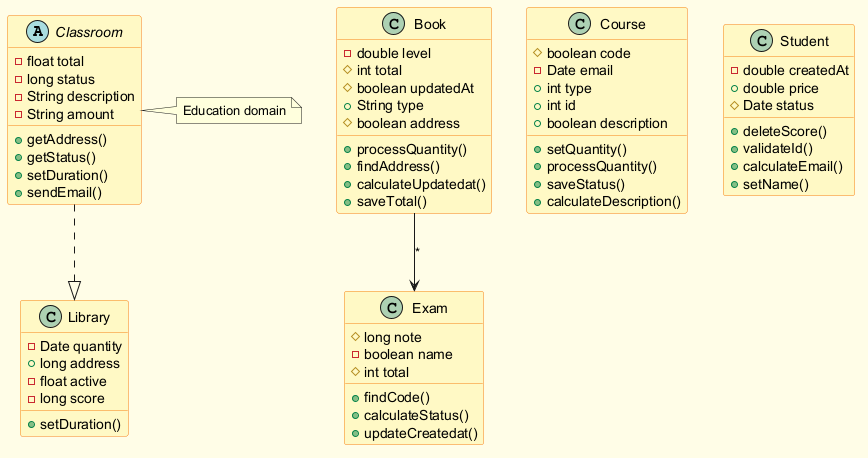

The diagram above was rendered by PlantUML. Its source (embedded in the PNG):
@startuml
skinparam backgroundColor #FFFDE7
skinparam classBackgroundColor #FFF9C4
skinparam classBorderColor #F57F17
abstract class Classroom {
  -float total
  -long status
  -String description
  -String amount
  +getAddress()
  +getStatus()
  +setDuration()
  +sendEmail()
}
class Book {
  -double level
  #int total
  #boolean updatedAt
  +String type
  #boolean address
  +processQuantity()
  +findAddress()
  +calculateUpdatedat()
  +saveTotal()
}
class Library {
  -Date quantity
  +long address
  -float active
  -long score
  +setDuration()
}
class Exam {
  #long note
  -boolean name
  #int total
  +findCode()
  +calculateStatus()
  +updateCreatedat()
}
class Course {
  #boolean code
  -Date email
  +int type
  +int id
  +boolean description
  +setQuantity()
  +processQuantity()
  +saveStatus()
  +calculateDescription()
}
class Student {
  -double createdAt
  +double price
  #Date status
  +deleteScore()
  +validateId()
  +calculateEmail()
  +setName()
}
Book --> Exam : "*"
Classroom ..|> Library
note right of Classroom : Education domain
@enduml